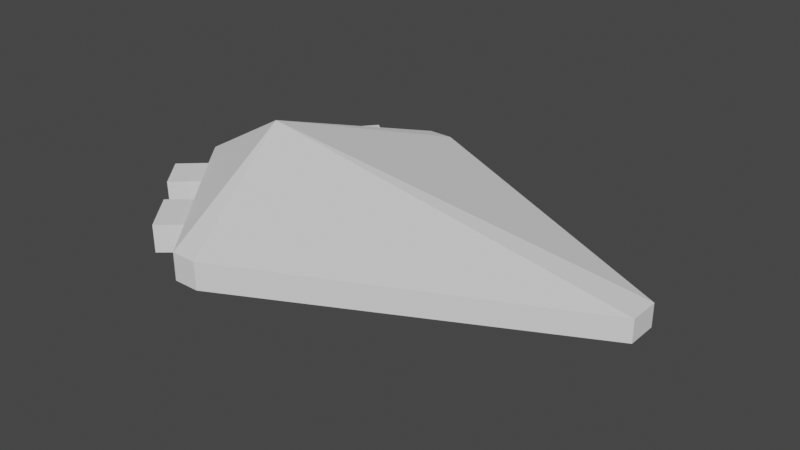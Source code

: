 # Source: PlayerShip.blend  (saved by Blender 2.82.7; exported with 4.5.12 LTS)
import bpy
from mathutils import Matrix  # noqa: F401  (used for matrix-valued properties, if any)

bpy.ops.wm.read_factory_settings(use_empty=True)
scene = bpy.context.scene
scene.name = 'Scene'

# ---- collections
col_collection = bpy.data.collections.new('Collection'); scene.collection.children.link(col_collection)

# ---- world
world_world = bpy.data.worlds.new('World'); scene.world = world_world
world_world.use_nodes = True; world_world.node_tree.nodes.clear()
_N = world_world.node_tree.nodes; _L = world_world.node_tree.links
n0 = _N.new('ShaderNodeOutputWorld'); n0.name = 'World Output'; n0.location = (300, 300)
n1 = _N.new('ShaderNodeBackground'); n1.name = 'Background'; n1.location = (10, 300)
n1.inputs[0].default_value = (0.05088, 0.05088, 0.05088, 1.0)
_L.new(n1.outputs[0], n0.inputs[0])
n0.is_active_output = True
world_world.color = (0.05088, 0.05088, 0.05088)
world_world.use_sun_shadow = False
world_world.sun_shadow_jitter_overblur = 0.0

# ---- meshes
me_cube = bpy.data.meshes.new('Cube')
me_cube.from_pydata([(1.752, 0.09563, 0.0568), (1.752, 0.09563, -0.08227), (-0.2475, 1.081, 0.075), (-0.2475, 1.08, -0.09588), (-0.4072, 1.082, 0.075), (-0.4096, 1.08, -0.09588), (-0.6076, 0.8384, 0.075), (-0.6062, 0.8384, -0.09588), (-0.8075, 0.5907, -0.09588), (-0.8109, 0.5907, 0.075), (-0.9671, 0.4005, 0.075), (-0.9622, 0.4005, -0.09588), (-1.135, 0.1959, 0.075), (-1.128, 0.1959, -0.09588), (-0.9451, 0.7004, 0.07314), (-0.7418, 0.948, 0.07314), (-0.7404, 0.948, -0.09773), (-0.9417, 0.7004, -0.09773), (-1.292, 0.3242, 0.06976), (-1.124, 0.5288, 0.06976), (-1.119, 0.5288, -0.1011), (-1.286, 0.3242, -0.1011), (1.752, -0.09563, 0.0568), (1.752, -0.09563, -0.08227), (-0.2475, -1.081, 0.075), (-0.2475, -1.08, -0.09588), (-1.291, 4.22e-08, -0.09588), (1.752, 4.22e-08, 0.0568), (-1.291, 4.22e-08, 0.075), (1.752, 4.22e-08, -0.08227), (-0.7224, 4.22e-08, 0.4015), (-0.4072, -1.082, 0.075), (-0.4096, -1.08, -0.09588), (-0.08275, 4.22e-08, -0.3648), (-0.6076, -0.8384, 0.075), (-0.6062, -0.8384, -0.09588), (-0.8075, -0.5907, -0.09588), (-0.8109, -0.5907, 0.075), (-0.9671, -0.4005, 0.075), (-0.9622, -0.4005, -0.09588), (-1.135, -0.1959, 0.075), (-1.128, -0.1959, -0.09588), (-0.9451, -0.7004, 0.07314), (-0.7418, -0.948, 0.07314), (-0.7404, -0.948, -0.09773), (-0.9417, -0.7004, -0.09773), (-1.292, -0.3242, 0.06976), (-1.124, -0.5288, 0.06976), (-1.119, -0.5288, -0.1011), (-1.286, -0.3242, -0.1011)], [], [(26, 28, 12, 13), (3, 2, 0, 1), (1, 0, 27, 29), (3, 1, 29, 33), (0, 2, 30, 27), (30, 2, 4), (5, 4, 2, 3), (4, 6, 9, 10, 12, 28, 30), (3, 33, 5), (5, 33, 26, 13, 11, 8, 7), (7, 6, 4, 5), (6, 7, 16, 15), (11, 10, 9, 8), (13, 12, 18, 21), (17, 14, 15, 16), (9, 6, 15, 14), (8, 9, 14, 17), (7, 8, 17, 16), (21, 18, 19, 20), (11, 13, 21, 20), (10, 11, 20, 19), (12, 10, 19, 18), (26, 41, 40, 28), (25, 23, 22, 24), (23, 29, 27, 22), (25, 33, 29, 23), (22, 27, 30, 24), (30, 31, 24), (32, 25, 24, 31), (31, 30, 28, 40, 38, 37, 34), (25, 32, 33), (32, 35, 36, 39, 41, 26, 33), (35, 32, 31, 34), (34, 43, 44, 35), (39, 36, 37, 38), (41, 49, 46, 40), (45, 44, 43, 42), (37, 42, 43, 34), (36, 45, 42, 37), (35, 44, 45, 36), (49, 48, 47, 46), (39, 48, 49, 41), (38, 47, 48, 39), (40, 46, 47, 38)])
_uv = me_cube.uv_layers.new(name='UVMap')
_uv.uv.foreach_set('vector', [0.4908, 0.4941, 0.508, 0.5112, 0.4828, 0.5364, 0.4652, 0.5196, 0.2602, 0.727, 0.2773, 0.7443, 0.0499, 0.9645, 0.03605, 0.9504, 0.03605, 0.9504, 0.0499, 0.9645, 0.04022, 0.974, 0.02637, 0.96, 0.5293, 0.6633, 0.8548, 0.354, 0.8731, 0.3605, 0.7491, 0.707, 0.1367, 0.58, 0.09479, 0.1548, 0.3192, 0.1562, 0.1538, 0.5864, 0.3192, 0.1562, 0.09479, 0.1548, 0.1069, 0.1259, 0.2766, 0.7109, 0.2934, 0.7283, 0.2773, 0.7443, 0.2602, 0.727, 0.1069, 0.1259, 0.1644, 0.1052, 0.2221, 0.08531, 0.2664, 0.07135, 0.3145, 0.05828, 0.3607, 0.04835, 0.3192, 0.1562, 0.5293, 0.6633, 0.7491, 0.707, 0.5181, 0.6947, 0.5181, 0.6947, 0.7491, 0.707, 0.6658, 0.9398, 0.6383, 0.8953, 0.6098, 0.8493, 0.5837, 0.8064, 0.5502, 0.7501, 0.3079, 0.6796, 0.3252, 0.6967, 0.2934, 0.7283, 0.2766, 0.7109, 0.3252, 0.6967, 0.3079, 0.6796, 0.3252, 0.662, 0.3424, 0.6791, 0.399, 0.5877, 0.4165, 0.6046, 0.3917, 0.6293, 0.3744, 0.6123, 0.4652, 0.5196, 0.4828, 0.5364, 0.463, 0.5573, 0.4454, 0.5405, 0.3572, 0.63, 0.3746, 0.647, 0.3424, 0.6791, 0.3252, 0.662, 0.2221, 0.08531, 0.1644, 0.1052, 0.1537, 0.07395, 0.2114, 0.05407, 0.3744, 0.6123, 0.3917, 0.6293, 0.3746, 0.647, 0.3572, 0.63, 0.5502, 0.7501, 0.5837, 0.8064, 0.553, 0.8245, 0.5196, 0.7681, 0.4454, 0.5405, 0.463, 0.5573, 0.4364, 0.5838, 0.4189, 0.567, 0.6098, 0.8493, 0.6383, 0.8953, 0.6029, 0.9171, 0.5744, 0.8712, 0.4165, 0.6046, 0.399, 0.5877, 0.4189, 0.567, 0.4364, 0.5838, 0.3145, 0.05828, 0.2664, 0.07135, 0.2565, 0.03449, 0.3046, 0.02141, 0.4908, 0.4941, 0.5164, 0.4685, 0.5332, 0.4861, 0.508, 0.5112, 0.7242, 0.2639, 0.948, 0.04007, 0.9621, 0.05395, 0.7414, 0.281, 0.948, 0.04007, 0.9576, 0.03041, 0.9716, 0.04429, 0.9621, 0.05395, 0.9467, 0.8127, 0.7491, 0.707, 0.8731, 0.3605, 0.8915, 0.3671, 0.1709, 0.5931, 0.1538, 0.5864, 0.3192, 0.1562, 0.4868, 0.3055, 0.3192, 0.1562, 0.4972, 0.2759, 0.4868, 0.3055, 0.708, 0.2802, 0.7242, 0.2639, 0.7414, 0.281, 0.7255, 0.2971, 0.4972, 0.2759, 0.3192, 0.1562, 0.3607, 0.04835, 0.3883, 0.08666, 0.4153, 0.1286, 0.4388, 0.1686, 0.4683, 0.222, 0.9467, 0.8127, 0.9355, 0.844, 0.7491, 0.707, 0.9355, 0.844, 0.8755, 0.8665, 0.8139, 0.8888, 0.7665, 0.9054, 0.7153, 0.9228, 0.6658, 0.9398, 0.7491, 0.707, 0.6767, 0.3115, 0.708, 0.2802, 0.7255, 0.2971, 0.6937, 0.3287, 0.6937, 0.3287, 0.6762, 0.346, 0.6591, 0.3287, 0.6767, 0.3115, 0.5847, 0.4024, 0.6093, 0.3778, 0.6263, 0.3952, 0.6015, 0.4199, 0.5164, 0.4685, 0.5374, 0.4487, 0.5541, 0.4663, 0.5332, 0.4861, 0.627, 0.3607, 0.6591, 0.3287, 0.6762, 0.346, 0.644, 0.3781, 0.4388, 0.1686, 0.4677, 0.1526, 0.4972, 0.206, 0.4683, 0.222, 0.6093, 0.3778, 0.627, 0.3607, 0.644, 0.3781, 0.6263, 0.3952, 0.8755, 0.8665, 0.8877, 0.8999, 0.8261, 0.9222, 0.8139, 0.8888, 0.5374, 0.4487, 0.5639, 0.4223, 0.5807, 0.4398, 0.5541, 0.4663, 0.7665, 0.9054, 0.78, 0.9448, 0.7288, 0.9622, 0.7153, 0.9228, 0.6015, 0.4199, 0.5807, 0.4398, 0.5639, 0.4223, 0.5847, 0.4024, 0.3883, 0.08666, 0.4204, 0.06594, 0.4473, 0.1078, 0.4153, 0.1286])
me_cube.use_remesh_preserve_volume = False
me_cube.use_remesh_preserve_attributes = False
me_cube.use_mirror_vertex_groups = False
me_cube.update()

# ---- objects
ob_cube = bpy.data.objects.new('Cube', me_cube)

# ---- transforms, parenting, visibility, modifiers, constraints
ob_cube.location = (-0.01346, -4.22e-08, -0.0103)
ob_cube.lock_rotations_4d = False
ob_cube.empty_display_type = 'ARROWS'
ob_cube.lineart.crease_threshold = 0.0

# ---- collection membership
col_collection.objects.link(ob_cube)

# ---- scene / render settings (as saved in the file)
scene.frame_start = 1; scene.frame_end = 250; scene.frame_set(127)
scene.render.engine = 'BLENDER_EEVEE_NEXT'
scene.cycles.use_denoising = False
scene.cycles.samples = 128
scene.cycles.sampling_pattern = 'TABULATED_SOBOL'
scene.cycles.use_adaptive_sampling = False
scene.cycles.use_light_tree = False
scene.view_settings.view_transform = 'Filmic'
bpy.context.view_layer.update()

# ---- added for rendering (the .blend has no active camera and no usable light): camera, sun
cam_auto = bpy.data.cameras.new('AutoCamera')
cam_auto.lens = 50.0
cam_auto.sensor_width = 36.0
cam_auto.clip_end = 1000.0
ob_auto_camera = bpy.data.objects.new('AutoCamera', cam_auto)
scene.collection.objects.link(ob_auto_camera)
ob_auto_camera.location = (3.74521, -4.23413, 2.8308)
ob_auto_camera.rotation_euler = (1.09748, -7.21219e-08, 0.694738)
scene.camera = ob_auto_camera
light_auto_sun = bpy.data.lights.new('AutoSun', 'SUN')
light_auto_sun.energy = 3.0
light_auto_sun.angle = 0.0523599
ob_auto_sun = bpy.data.objects.new('AutoSun', light_auto_sun)
scene.collection.objects.link(ob_auto_sun)
ob_auto_sun.rotation_euler = (0.872665, 0.174533, 0.523599)
bpy.context.view_layer.update()

